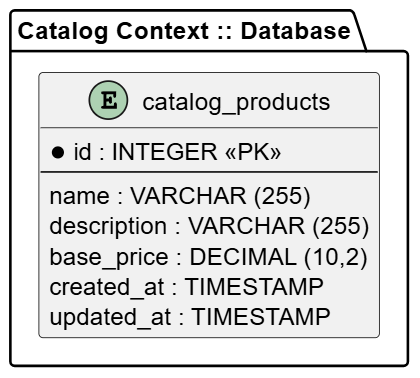

The diagram above was rendered by PlantUML. Its source (embedded in the PNG):
@startuml
package "Catalog Context" {

  entity "products" {
    id : UUID <<PK>>
    name : varchar
    description : text
    base_price : decimal
  }

}
@enduml